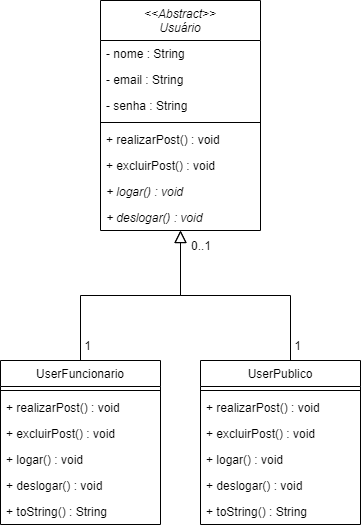

The diagram above was exported from draw.io. Its source (the exported page's mxGraphModel, read from the mxfile embedded in the PNG):
<mxGraphModel dx="868" dy="450" grid="1" gridSize="10" guides="1" tooltips="1" connect="1" arrows="1" fold="1" page="1" pageScale="1" pageWidth="827" pageHeight="1169" math="0" shadow="0">
  <root>
    <mxCell id="WIyWlLk6GJQsqaUBKTNV-0" />
    <mxCell id="WIyWlLk6GJQsqaUBKTNV-1" parent="WIyWlLk6GJQsqaUBKTNV-0" />
    <mxCell id="zkfFHV4jXpPFQw0GAbJ--0" value="&lt;&lt;Abstract&gt;&gt;&#10;Usuário" style="swimlane;fontStyle=2;align=center;verticalAlign=top;childLayout=stackLayout;horizontal=1;startSize=40;horizontalStack=0;resizeParent=1;resizeLast=0;collapsible=1;marginBottom=0;rounded=0;shadow=0;strokeWidth=1;" parent="WIyWlLk6GJQsqaUBKTNV-1" vertex="1">
      <mxGeometry x="220" width="160" height="230" as="geometry">
        <mxRectangle x="230" y="140" width="160" height="26" as="alternateBounds" />
      </mxGeometry>
    </mxCell>
    <mxCell id="zkfFHV4jXpPFQw0GAbJ--1" value="- nome : String&#10;" style="text;align=left;verticalAlign=top;spacingLeft=4;spacingRight=4;overflow=hidden;rotatable=0;points=[[0,0.5],[1,0.5]];portConstraint=eastwest;" parent="zkfFHV4jXpPFQw0GAbJ--0" vertex="1">
      <mxGeometry y="40" width="160" height="26" as="geometry" />
    </mxCell>
    <mxCell id="zkfFHV4jXpPFQw0GAbJ--3" value="- email : String" style="text;align=left;verticalAlign=top;spacingLeft=4;spacingRight=4;overflow=hidden;rotatable=0;points=[[0,0.5],[1,0.5]];portConstraint=eastwest;rounded=0;shadow=0;html=0;" parent="zkfFHV4jXpPFQw0GAbJ--0" vertex="1">
      <mxGeometry y="66" width="160" height="26" as="geometry" />
    </mxCell>
    <mxCell id="zkfFHV4jXpPFQw0GAbJ--2" value="- senha : String" style="text;align=left;verticalAlign=top;spacingLeft=4;spacingRight=4;overflow=hidden;rotatable=0;points=[[0,0.5],[1,0.5]];portConstraint=eastwest;rounded=0;shadow=0;html=0;" parent="zkfFHV4jXpPFQw0GAbJ--0" vertex="1">
      <mxGeometry y="92" width="160" height="26" as="geometry" />
    </mxCell>
    <mxCell id="zkfFHV4jXpPFQw0GAbJ--4" value="" style="line;html=1;strokeWidth=1;align=left;verticalAlign=middle;spacingTop=-1;spacingLeft=3;spacingRight=3;rotatable=0;labelPosition=right;points=[];portConstraint=eastwest;" parent="zkfFHV4jXpPFQw0GAbJ--0" vertex="1">
      <mxGeometry y="118" width="160" height="8" as="geometry" />
    </mxCell>
    <mxCell id="zkfFHV4jXpPFQw0GAbJ--5" value="+ realizarPost() : void" style="text;align=left;verticalAlign=top;spacingLeft=4;spacingRight=4;overflow=hidden;rotatable=0;points=[[0,0.5],[1,0.5]];portConstraint=eastwest;" parent="zkfFHV4jXpPFQw0GAbJ--0" vertex="1">
      <mxGeometry y="126" width="160" height="26" as="geometry" />
    </mxCell>
    <mxCell id="lH7qw9vQ-P2BDEVLoyE9-12" value="+ excluirPost() : void" style="text;align=left;verticalAlign=top;spacingLeft=4;spacingRight=4;overflow=hidden;rotatable=0;points=[[0,0.5],[1,0.5]];portConstraint=eastwest;" vertex="1" parent="zkfFHV4jXpPFQw0GAbJ--0">
      <mxGeometry y="152" width="160" height="26" as="geometry" />
    </mxCell>
    <mxCell id="lH7qw9vQ-P2BDEVLoyE9-24" value="+ logar() : void" style="text;align=left;verticalAlign=top;spacingLeft=4;spacingRight=4;overflow=hidden;rotatable=0;points=[[0,0.5],[1,0.5]];portConstraint=eastwest;fontStyle=2" vertex="1" parent="zkfFHV4jXpPFQw0GAbJ--0">
      <mxGeometry y="178" width="160" height="26" as="geometry" />
    </mxCell>
    <mxCell id="lH7qw9vQ-P2BDEVLoyE9-25" value="+ deslogar() : void" style="text;align=left;verticalAlign=top;spacingLeft=4;spacingRight=4;overflow=hidden;rotatable=0;points=[[0,0.5],[1,0.5]];portConstraint=eastwest;fontStyle=2" vertex="1" parent="zkfFHV4jXpPFQw0GAbJ--0">
      <mxGeometry y="204" width="160" height="26" as="geometry" />
    </mxCell>
    <mxCell id="zkfFHV4jXpPFQw0GAbJ--6" value="UserFuncionario" style="swimlane;fontStyle=0;align=center;verticalAlign=top;childLayout=stackLayout;horizontal=1;startSize=26;horizontalStack=0;resizeParent=1;resizeLast=0;collapsible=1;marginBottom=0;rounded=0;shadow=0;strokeWidth=1;" parent="WIyWlLk6GJQsqaUBKTNV-1" vertex="1">
      <mxGeometry x="120" y="360" width="160" height="164" as="geometry">
        <mxRectangle x="130" y="380" width="160" height="26" as="alternateBounds" />
      </mxGeometry>
    </mxCell>
    <mxCell id="zkfFHV4jXpPFQw0GAbJ--9" value="" style="line;html=1;strokeWidth=1;align=left;verticalAlign=middle;spacingTop=-1;spacingLeft=3;spacingRight=3;rotatable=0;labelPosition=right;points=[];portConstraint=eastwest;" parent="zkfFHV4jXpPFQw0GAbJ--6" vertex="1">
      <mxGeometry y="26" width="160" height="8" as="geometry" />
    </mxCell>
    <mxCell id="lH7qw9vQ-P2BDEVLoyE9-0" value="+ realizarPost() : void" style="text;align=left;verticalAlign=top;spacingLeft=4;spacingRight=4;overflow=hidden;rotatable=0;points=[[0,0.5],[1,0.5]];portConstraint=eastwest;" vertex="1" parent="zkfFHV4jXpPFQw0GAbJ--6">
      <mxGeometry y="34" width="160" height="26" as="geometry" />
    </mxCell>
    <mxCell id="lH7qw9vQ-P2BDEVLoyE9-7" value="+ excluirPost() : void" style="text;align=left;verticalAlign=top;spacingLeft=4;spacingRight=4;overflow=hidden;rotatable=0;points=[[0,0.5],[1,0.5]];portConstraint=eastwest;" vertex="1" parent="zkfFHV4jXpPFQw0GAbJ--6">
      <mxGeometry y="60" width="160" height="26" as="geometry" />
    </mxCell>
    <mxCell id="lH7qw9vQ-P2BDEVLoyE9-20" value="+ logar() : void" style="text;align=left;verticalAlign=top;spacingLeft=4;spacingRight=4;overflow=hidden;rotatable=0;points=[[0,0.5],[1,0.5]];portConstraint=eastwest;" vertex="1" parent="zkfFHV4jXpPFQw0GAbJ--6">
      <mxGeometry y="86" width="160" height="26" as="geometry" />
    </mxCell>
    <mxCell id="lH7qw9vQ-P2BDEVLoyE9-22" value="+ deslogar() : void" style="text;align=left;verticalAlign=top;spacingLeft=4;spacingRight=4;overflow=hidden;rotatable=0;points=[[0,0.5],[1,0.5]];portConstraint=eastwest;" vertex="1" parent="zkfFHV4jXpPFQw0GAbJ--6">
      <mxGeometry y="112" width="160" height="26" as="geometry" />
    </mxCell>
    <mxCell id="lH7qw9vQ-P2BDEVLoyE9-1" value="+ toString() : String" style="text;align=left;verticalAlign=top;spacingLeft=4;spacingRight=4;overflow=hidden;rotatable=0;points=[[0,0.5],[1,0.5]];portConstraint=eastwest;" vertex="1" parent="zkfFHV4jXpPFQw0GAbJ--6">
      <mxGeometry y="138" width="160" height="26" as="geometry" />
    </mxCell>
    <mxCell id="zkfFHV4jXpPFQw0GAbJ--12" value="" style="endArrow=block;endSize=10;endFill=0;shadow=0;strokeWidth=1;rounded=0;edgeStyle=elbowEdgeStyle;elbow=vertical;" parent="WIyWlLk6GJQsqaUBKTNV-1" source="zkfFHV4jXpPFQw0GAbJ--6" target="zkfFHV4jXpPFQw0GAbJ--0" edge="1">
      <mxGeometry width="160" relative="1" as="geometry">
        <mxPoint x="200" y="203" as="sourcePoint" />
        <mxPoint x="200" y="203" as="targetPoint" />
      </mxGeometry>
    </mxCell>
    <mxCell id="zkfFHV4jXpPFQw0GAbJ--16" value="" style="endArrow=block;endSize=10;endFill=0;shadow=0;strokeWidth=1;rounded=0;edgeStyle=elbowEdgeStyle;elbow=vertical;" parent="WIyWlLk6GJQsqaUBKTNV-1" target="zkfFHV4jXpPFQw0GAbJ--0" edge="1">
      <mxGeometry width="160" relative="1" as="geometry">
        <mxPoint x="410" y="360" as="sourcePoint" />
        <mxPoint x="310" y="271" as="targetPoint" />
      </mxGeometry>
    </mxCell>
    <mxCell id="lH7qw9vQ-P2BDEVLoyE9-2" value="UserPublico" style="swimlane;fontStyle=0;align=center;verticalAlign=top;childLayout=stackLayout;horizontal=1;startSize=26;horizontalStack=0;resizeParent=1;resizeLast=0;collapsible=1;marginBottom=0;rounded=0;shadow=0;strokeWidth=1;" vertex="1" parent="WIyWlLk6GJQsqaUBKTNV-1">
      <mxGeometry x="320" y="360" width="160" height="164" as="geometry">
        <mxRectangle x="130" y="380" width="160" height="26" as="alternateBounds" />
      </mxGeometry>
    </mxCell>
    <mxCell id="lH7qw9vQ-P2BDEVLoyE9-3" value="" style="line;html=1;strokeWidth=1;align=left;verticalAlign=middle;spacingTop=-1;spacingLeft=3;spacingRight=3;rotatable=0;labelPosition=right;points=[];portConstraint=eastwest;" vertex="1" parent="lH7qw9vQ-P2BDEVLoyE9-2">
      <mxGeometry y="26" width="160" height="8" as="geometry" />
    </mxCell>
    <mxCell id="lH7qw9vQ-P2BDEVLoyE9-4" value="+ realizarPost() : void" style="text;align=left;verticalAlign=top;spacingLeft=4;spacingRight=4;overflow=hidden;rotatable=0;points=[[0,0.5],[1,0.5]];portConstraint=eastwest;" vertex="1" parent="lH7qw9vQ-P2BDEVLoyE9-2">
      <mxGeometry y="34" width="160" height="26" as="geometry" />
    </mxCell>
    <mxCell id="lH7qw9vQ-P2BDEVLoyE9-6" value="+ excluirPost() : void" style="text;align=left;verticalAlign=top;spacingLeft=4;spacingRight=4;overflow=hidden;rotatable=0;points=[[0,0.5],[1,0.5]];portConstraint=eastwest;" vertex="1" parent="lH7qw9vQ-P2BDEVLoyE9-2">
      <mxGeometry y="60" width="160" height="26" as="geometry" />
    </mxCell>
    <mxCell id="lH7qw9vQ-P2BDEVLoyE9-21" value="+ logar() : void" style="text;align=left;verticalAlign=top;spacingLeft=4;spacingRight=4;overflow=hidden;rotatable=0;points=[[0,0.5],[1,0.5]];portConstraint=eastwest;" vertex="1" parent="lH7qw9vQ-P2BDEVLoyE9-2">
      <mxGeometry y="86" width="160" height="26" as="geometry" />
    </mxCell>
    <mxCell id="lH7qw9vQ-P2BDEVLoyE9-23" value="+ deslogar() : void" style="text;align=left;verticalAlign=top;spacingLeft=4;spacingRight=4;overflow=hidden;rotatable=0;points=[[0,0.5],[1,0.5]];portConstraint=eastwest;" vertex="1" parent="lH7qw9vQ-P2BDEVLoyE9-2">
      <mxGeometry y="112" width="160" height="26" as="geometry" />
    </mxCell>
    <mxCell id="lH7qw9vQ-P2BDEVLoyE9-5" value="+ toString() : String" style="text;align=left;verticalAlign=top;spacingLeft=4;spacingRight=4;overflow=hidden;rotatable=0;points=[[0,0.5],[1,0.5]];portConstraint=eastwest;" vertex="1" parent="lH7qw9vQ-P2BDEVLoyE9-2">
      <mxGeometry y="138" width="160" height="26" as="geometry" />
    </mxCell>
    <mxCell id="lH7qw9vQ-P2BDEVLoyE9-9" value="1" style="resizable=0;align=right;verticalAlign=bottom;labelBackgroundColor=none;fontSize=12;" connectable="0" vertex="1" parent="WIyWlLk6GJQsqaUBKTNV-1">
      <mxGeometry x="660" y="240" as="geometry">
        <mxPoint x="-238" y="114" as="offset" />
      </mxGeometry>
    </mxCell>
    <mxCell id="lH7qw9vQ-P2BDEVLoyE9-10" value="1" style="resizable=0;align=right;verticalAlign=bottom;labelBackgroundColor=none;fontSize=12;" connectable="0" vertex="1" parent="WIyWlLk6GJQsqaUBKTNV-1">
      <mxGeometry x="450" y="240" as="geometry">
        <mxPoint x="-238" y="114" as="offset" />
      </mxGeometry>
    </mxCell>
    <mxCell id="lH7qw9vQ-P2BDEVLoyE9-11" value="0..1" style="resizable=0;align=right;verticalAlign=bottom;labelBackgroundColor=none;fontSize=12;" connectable="0" vertex="1" parent="WIyWlLk6GJQsqaUBKTNV-1">
      <mxGeometry x="570" y="140" as="geometry">
        <mxPoint x="-238" y="114" as="offset" />
      </mxGeometry>
    </mxCell>
  </root>
</mxGraphModel>